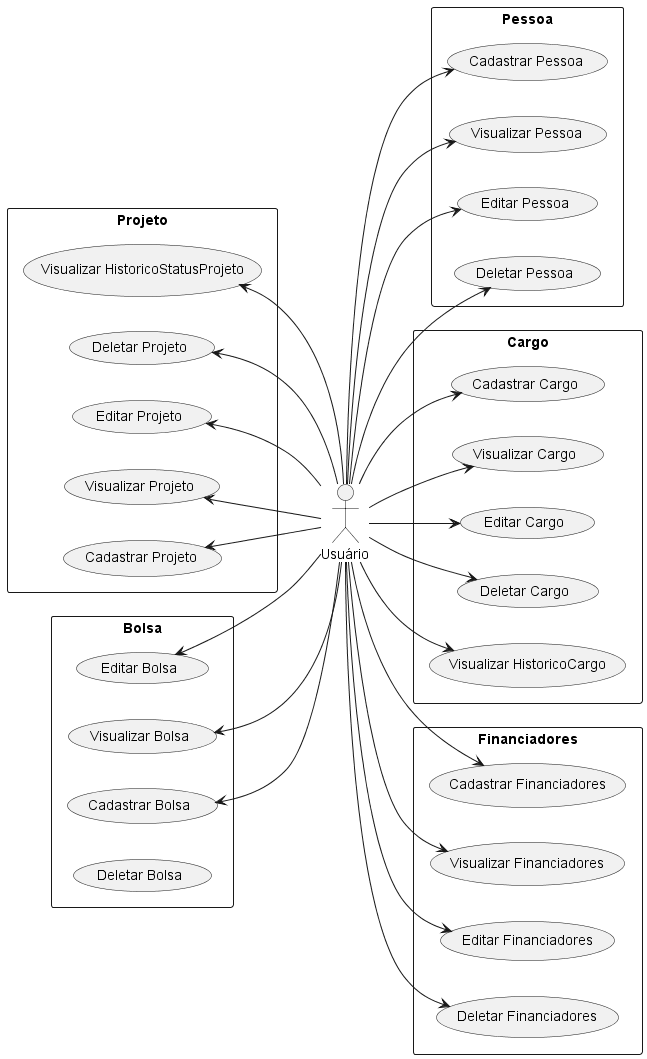

The diagram above was rendered by PlantUML. Its source (embedded in the PNG):
@startuml

left to right direction
actor "Usuário" as c

rectangle Projeto {
  usecase "Cadastrar Projeto" as UC1
  usecase "Visualizar Projeto" as UC2
  usecase "Editar Projeto" as UC3
  usecase "Deletar Projeto" as UC4
  usecase "Visualizar HistoricoStatusProjeto" as UC5
}

rectangle Bolsa {
  usecase "Cadastrar Bolsa" as UC6
  usecase "Visualizar Bolsa" as UC7
  usecase "Editar Bolsa" as UC8
  usecase "Deletar Bolsa" as UC
}

rectangle Pessoa {
  usecase "Cadastrar Pessoa" as UC9
  usecase "Visualizar Pessoa" as UC10
  usecase "Editar Pessoa" as UC11
  usecase "Deletar Pessoa" as UC12
}

rectangle Cargo {
  usecase "Cadastrar Cargo" as UC13
  usecase "Visualizar Cargo" as UC14
  usecase "Editar Cargo" as UC15
  usecase "Deletar Cargo" as UC16
  usecase "Visualizar HistoricoCargo" as UC21

}

rectangle Financiadores {
  usecase "Cadastrar Financiadores" as UC17
  usecase "Visualizar Financiadores" as UC18
  usecase "Editar Financiadores" as UC19
  usecase "Deletar Financiadores" as UC20
}

c -up-> UC1
c -up-> UC2
c -up-> UC3
c -up-> UC4

c -up-> UC5
c -up-> UC6
c -up-> UC7
c -up-> UC8

c --> UC9
c --> UC10
c --> UC11
c --> UC12

c --> UC13
c --> UC14
c --> UC15
c --> UC16
c --> UC21

c --> UC17
c --> UC18
c --> UC19
c --> UC20

@enduml